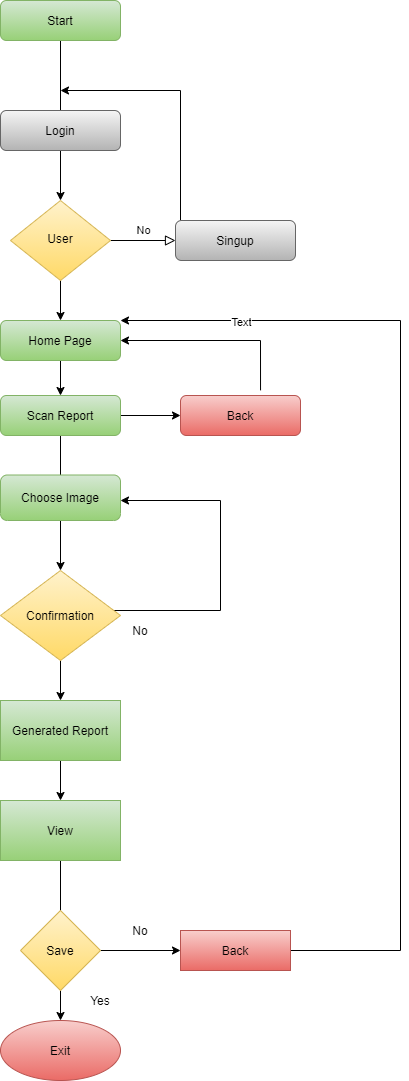

The diagram above was exported from draw.io. Its source (the exported page's mxGraphModel, read from the mxfile embedded in the PNG):
<mxGraphModel dx="868" dy="450" grid="1" gridSize="10" guides="1" tooltips="1" connect="1" arrows="1" fold="1" page="1" pageScale="1" pageWidth="827" pageHeight="1169" math="0" shadow="0">
  <root>
    <mxCell id="WIyWlLk6GJQsqaUBKTNV-0" />
    <mxCell id="WIyWlLk6GJQsqaUBKTNV-1" parent="WIyWlLk6GJQsqaUBKTNV-0" />
    <mxCell id="WIyWlLk6GJQsqaUBKTNV-2" value="" style="rounded=0;html=1;jettySize=auto;orthogonalLoop=1;fontSize=11;endArrow=block;endFill=0;endSize=8;strokeWidth=1;shadow=0;labelBackgroundColor=none;edgeStyle=orthogonalEdgeStyle;entryX=0.5;entryY=0;entryDx=0;entryDy=0;" parent="WIyWlLk6GJQsqaUBKTNV-1" source="WIyWlLk6GJQsqaUBKTNV-3" target="WIyWlLk6GJQsqaUBKTNV-12" edge="1">
      <mxGeometry relative="1" as="geometry">
        <mxPoint x="150" y="210" as="targetPoint" />
        <Array as="points">
          <mxPoint x="150" y="160" />
          <mxPoint x="150" y="160" />
        </Array>
      </mxGeometry>
    </mxCell>
    <mxCell id="WIyWlLk6GJQsqaUBKTNV-3" value="Start" style="rounded=1;whiteSpace=wrap;html=1;fontSize=12;glass=0;strokeWidth=1;shadow=0;fillColor=#d5e8d4;strokeColor=#82b366;gradientColor=#97d077;" parent="WIyWlLk6GJQsqaUBKTNV-1" vertex="1">
      <mxGeometry x="90" y="10" width="120" height="40" as="geometry" />
    </mxCell>
    <mxCell id="WIyWlLk6GJQsqaUBKTNV-5" value="No" style="edgeStyle=orthogonalEdgeStyle;rounded=0;html=1;jettySize=auto;orthogonalLoop=1;fontSize=11;endArrow=block;endFill=0;endSize=8;strokeWidth=1;shadow=0;labelBackgroundColor=none;" parent="WIyWlLk6GJQsqaUBKTNV-1" source="WIyWlLk6GJQsqaUBKTNV-6" target="WIyWlLk6GJQsqaUBKTNV-7" edge="1">
      <mxGeometry y="10" relative="1" as="geometry">
        <mxPoint as="offset" />
      </mxGeometry>
    </mxCell>
    <mxCell id="oH99kzvHzJUjAO7V2Azc-4" style="edgeStyle=orthogonalEdgeStyle;rounded=0;orthogonalLoop=1;jettySize=auto;html=1;entryX=0.5;entryY=0;entryDx=0;entryDy=0;" parent="WIyWlLk6GJQsqaUBKTNV-1" source="WIyWlLk6GJQsqaUBKTNV-6" target="WIyWlLk6GJQsqaUBKTNV-11" edge="1">
      <mxGeometry relative="1" as="geometry" />
    </mxCell>
    <mxCell id="WIyWlLk6GJQsqaUBKTNV-6" value="User" style="rhombus;whiteSpace=wrap;html=1;shadow=0;fontFamily=Helvetica;fontSize=12;align=center;strokeWidth=1;spacing=6;spacingTop=-4;gradientColor=#ffd966;fillColor=#fff2cc;strokeColor=#d6b656;" parent="WIyWlLk6GJQsqaUBKTNV-1" vertex="1">
      <mxGeometry x="100" y="210" width="100" height="80" as="geometry" />
    </mxCell>
    <mxCell id="oH99kzvHzJUjAO7V2Azc-0" value="" style="edgeStyle=orthogonalEdgeStyle;rounded=0;orthogonalLoop=1;jettySize=auto;html=1;" parent="WIyWlLk6GJQsqaUBKTNV-1" source="WIyWlLk6GJQsqaUBKTNV-7" edge="1">
      <mxGeometry relative="1" as="geometry">
        <mxPoint x="150" y="100" as="targetPoint" />
        <Array as="points">
          <mxPoint x="270" y="100" />
        </Array>
      </mxGeometry>
    </mxCell>
    <mxCell id="WIyWlLk6GJQsqaUBKTNV-7" value="Singup" style="rounded=1;whiteSpace=wrap;html=1;fontSize=12;glass=0;strokeWidth=1;shadow=0;gradientColor=#b3b3b3;fillColor=#f5f5f5;strokeColor=#666666;" parent="WIyWlLk6GJQsqaUBKTNV-1" vertex="1">
      <mxGeometry x="265" y="230" width="120" height="40" as="geometry" />
    </mxCell>
    <mxCell id="oH99kzvHzJUjAO7V2Azc-8" value="" style="edgeStyle=orthogonalEdgeStyle;rounded=0;orthogonalLoop=1;jettySize=auto;html=1;" parent="WIyWlLk6GJQsqaUBKTNV-1" source="WIyWlLk6GJQsqaUBKTNV-11" target="oH99kzvHzJUjAO7V2Azc-7" edge="1">
      <mxGeometry relative="1" as="geometry" />
    </mxCell>
    <mxCell id="WIyWlLk6GJQsqaUBKTNV-11" value="Home Page" style="rounded=1;whiteSpace=wrap;html=1;fontSize=12;glass=0;strokeWidth=1;shadow=0;gradientColor=#97d077;fillColor=#d5e8d4;strokeColor=#82b366;" parent="WIyWlLk6GJQsqaUBKTNV-1" vertex="1">
      <mxGeometry x="90" y="330" width="120" height="40" as="geometry" />
    </mxCell>
    <mxCell id="oH99kzvHzJUjAO7V2Azc-49" value="" style="edgeStyle=orthogonalEdgeStyle;rounded=0;orthogonalLoop=1;jettySize=auto;html=1;" parent="WIyWlLk6GJQsqaUBKTNV-1" source="WIyWlLk6GJQsqaUBKTNV-12" target="WIyWlLk6GJQsqaUBKTNV-6" edge="1">
      <mxGeometry relative="1" as="geometry" />
    </mxCell>
    <mxCell id="WIyWlLk6GJQsqaUBKTNV-12" value="Login" style="rounded=1;whiteSpace=wrap;html=1;fontSize=12;glass=0;strokeWidth=1;shadow=0;gradientColor=#b3b3b3;fillColor=#f5f5f5;strokeColor=#666666;" parent="WIyWlLk6GJQsqaUBKTNV-1" vertex="1">
      <mxGeometry x="90" y="120" width="120" height="40" as="geometry" />
    </mxCell>
    <mxCell id="oH99kzvHzJUjAO7V2Azc-13" style="edgeStyle=orthogonalEdgeStyle;rounded=0;orthogonalLoop=1;jettySize=auto;html=1;" parent="WIyWlLk6GJQsqaUBKTNV-1" source="oH99kzvHzJUjAO7V2Azc-7" edge="1">
      <mxGeometry relative="1" as="geometry">
        <mxPoint x="150" y="510" as="targetPoint" />
      </mxGeometry>
    </mxCell>
    <mxCell id="oH99kzvHzJUjAO7V2Azc-40" value="" style="edgeStyle=orthogonalEdgeStyle;rounded=0;orthogonalLoop=1;jettySize=auto;html=1;" parent="WIyWlLk6GJQsqaUBKTNV-1" source="oH99kzvHzJUjAO7V2Azc-7" target="oH99kzvHzJUjAO7V2Azc-39" edge="1">
      <mxGeometry relative="1" as="geometry" />
    </mxCell>
    <mxCell id="oH99kzvHzJUjAO7V2Azc-7" value="Scan Report" style="rounded=1;whiteSpace=wrap;html=1;fontSize=12;glass=0;strokeWidth=1;shadow=0;gradientColor=#97d077;fillColor=#d5e8d4;strokeColor=#82b366;" parent="WIyWlLk6GJQsqaUBKTNV-1" vertex="1">
      <mxGeometry x="90" y="405" width="120" height="40" as="geometry" />
    </mxCell>
    <mxCell id="oH99kzvHzJUjAO7V2Azc-16" style="edgeStyle=orthogonalEdgeStyle;rounded=0;orthogonalLoop=1;jettySize=auto;html=1;" parent="WIyWlLk6GJQsqaUBKTNV-1" source="oH99kzvHzJUjAO7V2Azc-14" target="oH99kzvHzJUjAO7V2Azc-15" edge="1">
      <mxGeometry relative="1" as="geometry" />
    </mxCell>
    <mxCell id="oH99kzvHzJUjAO7V2Azc-14" value="&lt;span&gt;Choose Image&lt;/span&gt;" style="rounded=1;whiteSpace=wrap;html=1;gradientColor=#97d077;fillColor=#d5e8d4;strokeColor=#82b366;" parent="WIyWlLk6GJQsqaUBKTNV-1" vertex="1">
      <mxGeometry x="90" y="484.5" width="120" height="45.5" as="geometry" />
    </mxCell>
    <mxCell id="oH99kzvHzJUjAO7V2Azc-17" style="edgeStyle=orthogonalEdgeStyle;rounded=0;orthogonalLoop=1;jettySize=auto;html=1;" parent="WIyWlLk6GJQsqaUBKTNV-1" source="oH99kzvHzJUjAO7V2Azc-15" edge="1">
      <mxGeometry relative="1" as="geometry">
        <mxPoint x="210" y="510" as="targetPoint" />
        <Array as="points">
          <mxPoint x="310" y="620" />
          <mxPoint x="310" y="510" />
        </Array>
      </mxGeometry>
    </mxCell>
    <mxCell id="oH99kzvHzJUjAO7V2Azc-21" value="" style="edgeStyle=orthogonalEdgeStyle;rounded=0;orthogonalLoop=1;jettySize=auto;html=1;" parent="WIyWlLk6GJQsqaUBKTNV-1" source="oH99kzvHzJUjAO7V2Azc-15" target="oH99kzvHzJUjAO7V2Azc-20" edge="1">
      <mxGeometry relative="1" as="geometry" />
    </mxCell>
    <mxCell id="oH99kzvHzJUjAO7V2Azc-15" value="Confirmation" style="rhombus;whiteSpace=wrap;html=1;gradientColor=#ffd966;fillColor=#fff2cc;strokeColor=#d6b656;" parent="WIyWlLk6GJQsqaUBKTNV-1" vertex="1">
      <mxGeometry x="90" y="580" width="120" height="90" as="geometry" />
    </mxCell>
    <mxCell id="oH99kzvHzJUjAO7V2Azc-34" style="edgeStyle=orthogonalEdgeStyle;rounded=0;orthogonalLoop=1;jettySize=auto;html=1;entryX=0.5;entryY=0;entryDx=0;entryDy=0;" parent="WIyWlLk6GJQsqaUBKTNV-1" source="oH99kzvHzJUjAO7V2Azc-20" target="oH99kzvHzJUjAO7V2Azc-28" edge="1">
      <mxGeometry relative="1" as="geometry" />
    </mxCell>
    <mxCell id="oH99kzvHzJUjAO7V2Azc-20" value="Generated Report" style="whiteSpace=wrap;html=1;gradientColor=#97d077;fillColor=#d5e8d4;strokeColor=#82b366;" parent="WIyWlLk6GJQsqaUBKTNV-1" vertex="1">
      <mxGeometry x="90" y="710" width="120" height="60" as="geometry" />
    </mxCell>
    <mxCell id="oH99kzvHzJUjAO7V2Azc-27" value="No" style="text;html=1;strokeColor=none;fillColor=none;align=center;verticalAlign=middle;whiteSpace=wrap;rounded=0;" parent="WIyWlLk6GJQsqaUBKTNV-1" vertex="1">
      <mxGeometry x="210" y="630" width="40" height="20" as="geometry" />
    </mxCell>
    <mxCell id="oH99kzvHzJUjAO7V2Azc-30" value="" style="edgeStyle=orthogonalEdgeStyle;rounded=0;orthogonalLoop=1;jettySize=auto;html=1;exitX=0.5;exitY=1;exitDx=0;exitDy=0;" parent="WIyWlLk6GJQsqaUBKTNV-1" source="oH99kzvHzJUjAO7V2Azc-28" edge="1">
      <mxGeometry relative="1" as="geometry">
        <mxPoint x="150" y="890" as="sourcePoint" />
        <mxPoint x="150" y="970" as="targetPoint" />
        <Array as="points" />
      </mxGeometry>
    </mxCell>
    <mxCell id="oH99kzvHzJUjAO7V2Azc-28" value="View" style="rounded=0;whiteSpace=wrap;html=1;gradientColor=#97d077;fillColor=#d5e8d4;strokeColor=#82b366;" parent="WIyWlLk6GJQsqaUBKTNV-1" vertex="1">
      <mxGeometry x="90" y="810" width="120" height="60" as="geometry" />
    </mxCell>
    <mxCell id="oH99kzvHzJUjAO7V2Azc-33" value="" style="edgeStyle=orthogonalEdgeStyle;rounded=0;orthogonalLoop=1;jettySize=auto;html=1;" parent="WIyWlLk6GJQsqaUBKTNV-1" source="oH99kzvHzJUjAO7V2Azc-31" target="oH99kzvHzJUjAO7V2Azc-32" edge="1">
      <mxGeometry relative="1" as="geometry" />
    </mxCell>
    <mxCell id="oH99kzvHzJUjAO7V2Azc-44" value="" style="edgeStyle=orthogonalEdgeStyle;rounded=0;orthogonalLoop=1;jettySize=auto;html=1;" parent="WIyWlLk6GJQsqaUBKTNV-1" source="oH99kzvHzJUjAO7V2Azc-31" target="oH99kzvHzJUjAO7V2Azc-43" edge="1">
      <mxGeometry relative="1" as="geometry" />
    </mxCell>
    <mxCell id="oH99kzvHzJUjAO7V2Azc-31" value="Save" style="rhombus;whiteSpace=wrap;html=1;gradientColor=#ffd966;fillColor=#fff2cc;strokeColor=#d6b656;" parent="WIyWlLk6GJQsqaUBKTNV-1" vertex="1">
      <mxGeometry x="110" y="920" width="80" height="80" as="geometry" />
    </mxCell>
    <mxCell id="oH99kzvHzJUjAO7V2Azc-38" style="edgeStyle=orthogonalEdgeStyle;rounded=0;orthogonalLoop=1;jettySize=auto;html=1;entryX=1;entryY=0;entryDx=0;entryDy=0;exitX=1;exitY=0.5;exitDx=0;exitDy=0;" parent="WIyWlLk6GJQsqaUBKTNV-1" source="oH99kzvHzJUjAO7V2Azc-32" target="WIyWlLk6GJQsqaUBKTNV-11" edge="1">
      <mxGeometry relative="1" as="geometry">
        <mxPoint x="210" y="289.9999999999999" as="targetPoint" />
        <mxPoint x="380" y="930" as="sourcePoint" />
        <Array as="points">
          <mxPoint x="490" y="960" />
          <mxPoint x="490" y="330" />
        </Array>
      </mxGeometry>
    </mxCell>
    <mxCell id="oH99kzvHzJUjAO7V2Azc-42" value="Text" style="edgeLabel;html=1;align=center;verticalAlign=middle;resizable=0;points=[];" parent="oH99kzvHzJUjAO7V2Azc-38" vertex="1" connectable="0">
      <mxGeometry x="0.7668" y="1" relative="1" as="geometry">
        <mxPoint x="1" as="offset" />
      </mxGeometry>
    </mxCell>
    <mxCell id="oH99kzvHzJUjAO7V2Azc-32" value="Back" style="whiteSpace=wrap;html=1;gradientColor=#ea6b66;fillColor=#f8cecc;strokeColor=#b85450;" parent="WIyWlLk6GJQsqaUBKTNV-1" vertex="1">
      <mxGeometry x="270" y="940" width="110" height="40" as="geometry" />
    </mxCell>
    <mxCell id="oH99kzvHzJUjAO7V2Azc-35" value="No" style="text;html=1;strokeColor=none;fillColor=none;align=center;verticalAlign=middle;whiteSpace=wrap;rounded=0;" parent="WIyWlLk6GJQsqaUBKTNV-1" vertex="1">
      <mxGeometry x="210" y="930" width="40" height="20" as="geometry" />
    </mxCell>
    <mxCell id="oH99kzvHzJUjAO7V2Azc-41" style="edgeStyle=orthogonalEdgeStyle;rounded=0;orthogonalLoop=1;jettySize=auto;html=1;entryX=1;entryY=0.5;entryDx=0;entryDy=0;exitX=0.667;exitY=-0.129;exitDx=0;exitDy=0;exitPerimeter=0;" parent="WIyWlLk6GJQsqaUBKTNV-1" source="oH99kzvHzJUjAO7V2Azc-39" target="WIyWlLk6GJQsqaUBKTNV-11" edge="1">
      <mxGeometry relative="1" as="geometry">
        <mxPoint x="220" y="360" as="targetPoint" />
        <Array as="points">
          <mxPoint x="350" y="350" />
        </Array>
      </mxGeometry>
    </mxCell>
    <mxCell id="oH99kzvHzJUjAO7V2Azc-39" value="Back" style="rounded=1;whiteSpace=wrap;html=1;fontSize=12;glass=0;strokeWidth=1;shadow=0;gradientColor=#ea6b66;fillColor=#f8cecc;strokeColor=#b85450;" parent="WIyWlLk6GJQsqaUBKTNV-1" vertex="1">
      <mxGeometry x="270" y="405" width="120" height="40" as="geometry" />
    </mxCell>
    <mxCell id="oH99kzvHzJUjAO7V2Azc-43" value="Exit" style="ellipse;whiteSpace=wrap;html=1;gradientColor=#ea6b66;fillColor=#f8cecc;strokeColor=#b85450;" parent="WIyWlLk6GJQsqaUBKTNV-1" vertex="1">
      <mxGeometry x="90" y="1030" width="120" height="60" as="geometry" />
    </mxCell>
    <mxCell id="oH99kzvHzJUjAO7V2Azc-48" value="Yes" style="text;html=1;strokeColor=none;fillColor=none;align=center;verticalAlign=middle;whiteSpace=wrap;rounded=0;" parent="WIyWlLk6GJQsqaUBKTNV-1" vertex="1">
      <mxGeometry x="170" y="1000" width="40" height="20" as="geometry" />
    </mxCell>
  </root>
</mxGraphModel>